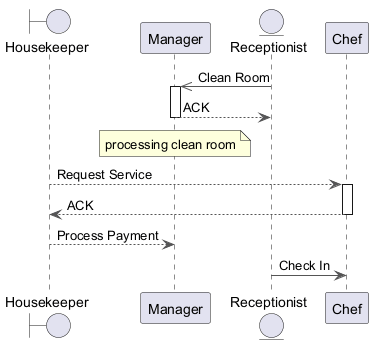

The diagram above was rendered by PlantUML. Its source (embedded in the PNG):
@startuml
skinparam backgroundColor #FFFFFF
skinparam classBackgroundColor #E8F4FA
skinparam classBorderColor #2C7DA0
skinparam ArrowColor #555555
boundary "Housekeeper" as H
participant "Manager" as M
entity "Receptionist" as R
participant "Chef" as C
R ->> M : Clean Room
activate M
M --> R : ACK
deactivate M
note over M : processing clean room
H --> C : Request Service
activate C
C --> H : ACK
deactivate C
H --> M : Process Payment
R -> C : Check In
@enduml